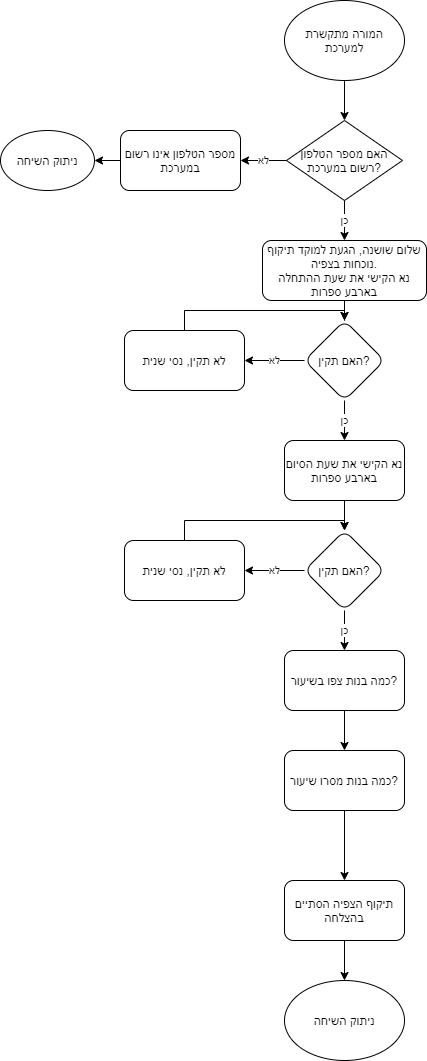

The diagram above was exported from draw.io. Its source (the exported page's mxGraphModel, read from the mxfile embedded in the PNG):
<mxGraphModel dx="109" dy="-537" grid="1" gridSize="10" guides="1" tooltips="1" connect="1" arrows="1" fold="1" page="1" pageScale="1" pageWidth="827" pageHeight="1169" math="0" shadow="0">
  <root>
    <mxCell id="0" />
    <mxCell id="1" parent="0" />
    <mxCell id="5RvrpFmiB-E1FrlsOOQ5-38" style="edgeStyle=orthogonalEdgeStyle;rounded=0;orthogonalLoop=1;jettySize=auto;html=1;" edge="1" parent="1" source="5RvrpFmiB-E1FrlsOOQ5-39" target="5RvrpFmiB-E1FrlsOOQ5-42">
      <mxGeometry relative="1" as="geometry" />
    </mxCell>
    <mxCell id="5RvrpFmiB-E1FrlsOOQ5-39" value="המורה מתקשרת למערכת" style="ellipse;whiteSpace=wrap;html=1;" vertex="1" parent="1">
      <mxGeometry x="1214" y="1270" width="120" height="80" as="geometry" />
    </mxCell>
    <mxCell id="5RvrpFmiB-E1FrlsOOQ5-40" style="edgeStyle=orthogonalEdgeStyle;rounded=0;orthogonalLoop=1;jettySize=auto;html=1;entryX=1;entryY=0.5;entryDx=0;entryDy=0;" edge="1" parent="1" source="5RvrpFmiB-E1FrlsOOQ5-44" target="5RvrpFmiB-E1FrlsOOQ5-43">
      <mxGeometry relative="1" as="geometry" />
    </mxCell>
    <mxCell id="5RvrpFmiB-E1FrlsOOQ5-41" value="כן" style="edgeStyle=orthogonalEdgeStyle;rounded=0;orthogonalLoop=1;jettySize=auto;html=1;exitX=0.5;exitY=1;exitDx=0;exitDy=0;entryX=0.5;entryY=0;entryDx=0;entryDy=0;" edge="1" parent="1" source="5RvrpFmiB-E1FrlsOOQ5-42" target="5RvrpFmiB-E1FrlsOOQ5-47">
      <mxGeometry relative="1" as="geometry" />
    </mxCell>
    <mxCell id="5RvrpFmiB-E1FrlsOOQ5-42" value="האם מספר הטלפון רשום במערכת?" style="rhombus;whiteSpace=wrap;html=1;" vertex="1" parent="1">
      <mxGeometry x="1216" y="1390" width="116" height="80" as="geometry" />
    </mxCell>
    <mxCell id="5RvrpFmiB-E1FrlsOOQ5-43" value="ניתוק השיחה" style="ellipse;whiteSpace=wrap;html=1;" vertex="1" parent="1">
      <mxGeometry x="930" y="1400" width="94" height="60" as="geometry" />
    </mxCell>
    <mxCell id="5RvrpFmiB-E1FrlsOOQ5-44" value="&lt;span&gt;מספר הטלפון אינו רשום במערכת&lt;/span&gt;" style="rounded=1;whiteSpace=wrap;html=1;" vertex="1" parent="1">
      <mxGeometry x="1050" y="1400" width="120" height="60" as="geometry" />
    </mxCell>
    <mxCell id="5RvrpFmiB-E1FrlsOOQ5-45" value="לא" style="edgeStyle=orthogonalEdgeStyle;rounded=0;orthogonalLoop=1;jettySize=auto;html=1;" edge="1" parent="1" source="5RvrpFmiB-E1FrlsOOQ5-42" target="5RvrpFmiB-E1FrlsOOQ5-44">
      <mxGeometry relative="1" as="geometry">
        <mxPoint x="1234" y="1430" as="sourcePoint" />
        <mxPoint x="1024" y="1430" as="targetPoint" />
      </mxGeometry>
    </mxCell>
    <mxCell id="5RvrpFmiB-E1FrlsOOQ5-46" value="" style="edgeStyle=orthogonalEdgeStyle;rounded=0;orthogonalLoop=1;jettySize=auto;html=1;" edge="1" parent="1" source="5RvrpFmiB-E1FrlsOOQ5-47" target="5RvrpFmiB-E1FrlsOOQ5-50">
      <mxGeometry relative="1" as="geometry" />
    </mxCell>
    <mxCell id="5RvrpFmiB-E1FrlsOOQ5-47" value="שלום שושנה, הגעת למוקד תיקוף נוכחות בצפיה.&lt;br&gt;נא הקישי את שעת ההתחלה בארבע ספרות" style="rounded=1;whiteSpace=wrap;html=1;" vertex="1" parent="1">
      <mxGeometry x="1192" y="1510" width="164" height="60" as="geometry" />
    </mxCell>
    <mxCell id="5RvrpFmiB-E1FrlsOOQ5-48" value="כן" style="edgeStyle=orthogonalEdgeStyle;rounded=0;orthogonalLoop=1;jettySize=auto;html=1;" edge="1" parent="1" source="5RvrpFmiB-E1FrlsOOQ5-50" target="5RvrpFmiB-E1FrlsOOQ5-52">
      <mxGeometry relative="1" as="geometry" />
    </mxCell>
    <mxCell id="5RvrpFmiB-E1FrlsOOQ5-49" value="לא" style="edgeStyle=orthogonalEdgeStyle;rounded=0;orthogonalLoop=1;jettySize=auto;html=1;" edge="1" parent="1" source="5RvrpFmiB-E1FrlsOOQ5-50" target="5RvrpFmiB-E1FrlsOOQ5-54">
      <mxGeometry relative="1" as="geometry" />
    </mxCell>
    <mxCell id="5RvrpFmiB-E1FrlsOOQ5-50" value="האם תקין?" style="rhombus;whiteSpace=wrap;html=1;rounded=1;" vertex="1" parent="1">
      <mxGeometry x="1234" y="1590" width="80" height="80" as="geometry" />
    </mxCell>
    <mxCell id="5RvrpFmiB-E1FrlsOOQ5-51" style="edgeStyle=orthogonalEdgeStyle;rounded=0;orthogonalLoop=1;jettySize=auto;html=1;exitX=0.5;exitY=1;exitDx=0;exitDy=0;" edge="1" parent="1" source="5RvrpFmiB-E1FrlsOOQ5-52">
      <mxGeometry relative="1" as="geometry">
        <mxPoint x="1274" y="1800" as="targetPoint" />
      </mxGeometry>
    </mxCell>
    <mxCell id="5RvrpFmiB-E1FrlsOOQ5-52" value="נא הקישי את שעת הסיום בארבע ספרות" style="whiteSpace=wrap;html=1;rounded=1;" vertex="1" parent="1">
      <mxGeometry x="1214" y="1710" width="120" height="60" as="geometry" />
    </mxCell>
    <mxCell id="5RvrpFmiB-E1FrlsOOQ5-53" style="edgeStyle=orthogonalEdgeStyle;rounded=0;orthogonalLoop=1;jettySize=auto;html=1;entryX=0.5;entryY=0;entryDx=0;entryDy=0;" edge="1" parent="1" source="5RvrpFmiB-E1FrlsOOQ5-54" target="5RvrpFmiB-E1FrlsOOQ5-50">
      <mxGeometry relative="1" as="geometry">
        <Array as="points">
          <mxPoint x="1114" y="1580" />
          <mxPoint x="1274" y="1580" />
        </Array>
      </mxGeometry>
    </mxCell>
    <mxCell id="5RvrpFmiB-E1FrlsOOQ5-54" value="לא תקין, נסי שנית" style="whiteSpace=wrap;html=1;rounded=1;" vertex="1" parent="1">
      <mxGeometry x="1054" y="1600" width="120" height="60" as="geometry" />
    </mxCell>
    <mxCell id="5RvrpFmiB-E1FrlsOOQ5-55" value="לא" style="edgeStyle=orthogonalEdgeStyle;rounded=0;orthogonalLoop=1;jettySize=auto;html=1;" edge="1" parent="1" source="5RvrpFmiB-E1FrlsOOQ5-57" target="5RvrpFmiB-E1FrlsOOQ5-59">
      <mxGeometry relative="1" as="geometry" />
    </mxCell>
    <mxCell id="5RvrpFmiB-E1FrlsOOQ5-56" value="כן" style="edgeStyle=orthogonalEdgeStyle;rounded=0;orthogonalLoop=1;jettySize=auto;html=1;" edge="1" parent="1" source="5RvrpFmiB-E1FrlsOOQ5-57">
      <mxGeometry relative="1" as="geometry">
        <mxPoint x="1274" y="1920" as="targetPoint" />
      </mxGeometry>
    </mxCell>
    <mxCell id="5RvrpFmiB-E1FrlsOOQ5-57" value="האם תקין?" style="rhombus;whiteSpace=wrap;html=1;rounded=1;" vertex="1" parent="1">
      <mxGeometry x="1234" y="1800" width="80" height="80" as="geometry" />
    </mxCell>
    <mxCell id="5RvrpFmiB-E1FrlsOOQ5-58" style="edgeStyle=orthogonalEdgeStyle;rounded=0;orthogonalLoop=1;jettySize=auto;html=1;entryX=0.5;entryY=0;entryDx=0;entryDy=0;" edge="1" parent="1" source="5RvrpFmiB-E1FrlsOOQ5-59" target="5RvrpFmiB-E1FrlsOOQ5-57">
      <mxGeometry relative="1" as="geometry">
        <Array as="points">
          <mxPoint x="1114" y="1790" />
          <mxPoint x="1274" y="1790" />
        </Array>
      </mxGeometry>
    </mxCell>
    <mxCell id="5RvrpFmiB-E1FrlsOOQ5-59" value="לא תקין, נסי שנית" style="whiteSpace=wrap;html=1;rounded=1;" vertex="1" parent="1">
      <mxGeometry x="1054" y="1810" width="120" height="60" as="geometry" />
    </mxCell>
    <mxCell id="5RvrpFmiB-E1FrlsOOQ5-79" value="כן" style="edgeStyle=orthogonalEdgeStyle;rounded=0;orthogonalLoop=1;jettySize=auto;html=1;entryX=1;entryY=0.5;entryDx=0;entryDy=0;" edge="1" parent="1" source="5RvrpFmiB-E1FrlsOOQ5-80">
      <mxGeometry relative="1" as="geometry">
        <mxPoint x="1334" y="1950" as="targetPoint" />
        <Array as="points">
          <mxPoint x="1370" y="2650" />
          <mxPoint x="1370" y="1950" />
        </Array>
      </mxGeometry>
    </mxCell>
    <mxCell id="5RvrpFmiB-E1FrlsOOQ5-88" value="" style="edgeStyle=orthogonalEdgeStyle;rounded=0;orthogonalLoop=1;jettySize=auto;html=1;" edge="1" parent="1" source="5RvrpFmiB-E1FrlsOOQ5-86" target="5RvrpFmiB-E1FrlsOOQ5-87">
      <mxGeometry relative="1" as="geometry" />
    </mxCell>
    <mxCell id="5RvrpFmiB-E1FrlsOOQ5-86" value="כמה בנות צפו בשיעור?" style="rounded=1;whiteSpace=wrap;html=1;" vertex="1" parent="1">
      <mxGeometry x="1214" y="1920" width="120" height="60" as="geometry" />
    </mxCell>
    <mxCell id="5RvrpFmiB-E1FrlsOOQ5-92" value="" style="edgeStyle=orthogonalEdgeStyle;rounded=0;orthogonalLoop=1;jettySize=auto;html=1;" edge="1" parent="1" source="5RvrpFmiB-E1FrlsOOQ5-87" target="5RvrpFmiB-E1FrlsOOQ5-90">
      <mxGeometry relative="1" as="geometry" />
    </mxCell>
    <mxCell id="5RvrpFmiB-E1FrlsOOQ5-87" value="כמה בנות מסרו שיעור?" style="whiteSpace=wrap;html=1;rounded=1;" vertex="1" parent="1">
      <mxGeometry x="1214" y="2020" width="120" height="60" as="geometry" />
    </mxCell>
    <mxCell id="5RvrpFmiB-E1FrlsOOQ5-89" value="" style="edgeStyle=orthogonalEdgeStyle;rounded=0;orthogonalLoop=1;jettySize=auto;html=1;" edge="1" parent="1" source="5RvrpFmiB-E1FrlsOOQ5-90" target="5RvrpFmiB-E1FrlsOOQ5-91">
      <mxGeometry relative="1" as="geometry" />
    </mxCell>
    <mxCell id="5RvrpFmiB-E1FrlsOOQ5-90" value="תיקוף הצפיה הסתיים בהצלחה" style="whiteSpace=wrap;html=1;rounded=1;" vertex="1" parent="1">
      <mxGeometry x="1214" y="2150" width="120" height="60" as="geometry" />
    </mxCell>
    <mxCell id="5RvrpFmiB-E1FrlsOOQ5-91" value="ניתוק השיחה" style="ellipse;whiteSpace=wrap;html=1;rounded=1;" vertex="1" parent="1">
      <mxGeometry x="1214" y="2250" width="120" height="80" as="geometry" />
    </mxCell>
  </root>
</mxGraphModel>